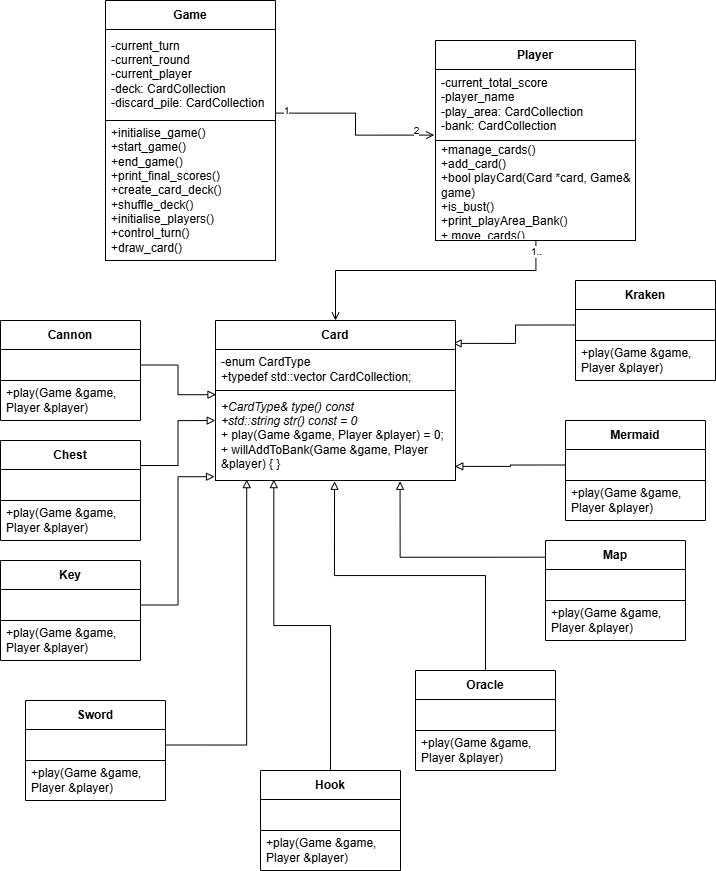

The diagram above was exported from draw.io. Its source (the exported page's mxGraphModel, read from the mxfile embedded in the PNG):
<mxGraphModel dx="1088" dy="1798" grid="1" gridSize="10" guides="1" tooltips="1" connect="1" arrows="1" fold="1" page="1" pageScale="1" pageWidth="850" pageHeight="1100" math="0" shadow="0">
  <root>
    <mxCell id="0" />
    <mxCell id="1" parent="0" />
    <mxCell id="xNX8iV1CyYFa7UAjlmrb-1" edge="1" parent="1" source="GPOkJE0W0Jtzu4KNkn9u-39" style="edgeStyle=orthogonalEdgeStyle;rounded=0;orthogonalLoop=1;jettySize=auto;html=1;exitX=0.5;exitY=0;exitDx=0;exitDy=0;endArrow=none;endFill=0;startArrow=open;startFill=0;entryX=0.502;entryY=1.009;entryDx=0;entryDy=0;entryPerimeter=0;" target="GPOkJE0W0Jtzu4KNkn9u-48">
      <mxGeometry relative="1" as="geometry">
        <Array as="points">
          <mxPoint x="360" y="20" />
          <mxPoint x="560" y="20" />
        </Array>
        <mxPoint x="560" y="20" as="targetPoint" />
      </mxGeometry>
    </mxCell>
    <mxCell id="GPOkJE0W0Jtzu4KNkn9u-24" connectable="0" parent="xNX8iV1CyYFa7UAjlmrb-1" style="edgeLabel;html=1;align=center;verticalAlign=middle;resizable=0;points=[];fontSize=10;" value="1.." vertex="1">
      <mxGeometry relative="1" x="0.7269" as="geometry">
        <mxPoint x="9" y="-20" as="offset" />
      </mxGeometry>
    </mxCell>
    <mxCell id="xNX8iV1CyYFa7UAjlmrb-7" edge="1" parent="1" source="GPOkJE0W0Jtzu4KNkn9u-56" style="edgeStyle=orthogonalEdgeStyle;rounded=0;orthogonalLoop=1;jettySize=auto;html=1;exitX=1;exitY=0.5;exitDx=0;exitDy=0;entryX=0.002;entryY=1.102;entryDx=0;entryDy=0;endArrow=block;endFill=0;entryPerimeter=0;" target="GPOkJE0W0Jtzu4KNkn9u-41">
      <mxGeometry relative="1" as="geometry">
        <mxPoint x="240" y="420.0000000000002" as="sourcePoint" />
      </mxGeometry>
    </mxCell>
    <mxCell id="xNX8iV1CyYFa7UAjlmrb-17" edge="1" parent="1" source="GPOkJE0W0Jtzu4KNkn9u-47" style="edgeStyle=orthogonalEdgeStyle;rounded=0;orthogonalLoop=1;jettySize=auto;html=1;exitX=-0.006;exitY=0.924;exitDx=0;exitDy=0;endArrow=none;endFill=0;startArrow=open;startFill=0;entryX=0.999;entryY=0.919;entryDx=0;entryDy=0;entryPerimeter=0;exitPerimeter=0;" target="GPOkJE0W0Jtzu4KNkn9u-44">
      <mxGeometry relative="1" as="geometry">
        <mxPoint x="335" y="-120" as="targetPoint" />
      </mxGeometry>
    </mxCell>
    <mxCell id="GPOkJE0W0Jtzu4KNkn9u-22" connectable="0" parent="xNX8iV1CyYFa7UAjlmrb-17" style="edgeLabel;html=1;align=center;verticalAlign=middle;resizable=0;points=[];fontSize=10;" value="1" vertex="1">
      <mxGeometry relative="1" x="0.6916" y="-1" as="geometry">
        <mxPoint x="-18" y="-2" as="offset" />
      </mxGeometry>
    </mxCell>
    <mxCell id="GPOkJE0W0Jtzu4KNkn9u-23" connectable="0" parent="xNX8iV1CyYFa7UAjlmrb-17" style="edgeLabel;html=1;align=center;verticalAlign=middle;resizable=0;points=[];fontSize=10;" value="2" vertex="1">
      <mxGeometry relative="1" x="-0.8446" as="geometry">
        <mxPoint x="-5" y="-5" as="offset" />
      </mxGeometry>
    </mxCell>
    <mxCell id="GPOkJE0W0Jtzu4KNkn9u-5" edge="1" parent="1" source="GPOkJE0W0Jtzu4KNkn9u-58" style="edgeStyle=orthogonalEdgeStyle;rounded=0;orthogonalLoop=1;jettySize=auto;html=1;entryX=-0.001;entryY=0.334;entryDx=0;entryDy=0;endArrow=block;endFill=0;entryPerimeter=0;exitX=1;exitY=0.25;exitDx=0;exitDy=0;" target="GPOkJE0W0Jtzu4KNkn9u-42">
      <mxGeometry relative="1" as="geometry">
        <mxPoint x="215" y="275" as="sourcePoint" />
        <mxPoint x="289" y="283" as="targetPoint" />
      </mxGeometry>
    </mxCell>
    <mxCell id="GPOkJE0W0Jtzu4KNkn9u-7" edge="1" parent="1" source="GPOkJE0W0Jtzu4KNkn9u-62" style="edgeStyle=orthogonalEdgeStyle;rounded=0;orthogonalLoop=1;jettySize=auto;html=1;exitX=1;exitY=0.5;exitDx=0;exitDy=0;entryX=-0.004;entryY=0.958;entryDx=0;entryDy=0;endArrow=block;endFill=0;entryPerimeter=0;" target="GPOkJE0W0Jtzu4KNkn9u-42">
      <mxGeometry relative="1" as="geometry">
        <mxPoint x="215" y="340" as="sourcePoint" />
        <mxPoint x="302" y="301" as="targetPoint" />
      </mxGeometry>
    </mxCell>
    <mxCell id="GPOkJE0W0Jtzu4KNkn9u-8" edge="1" parent="1" source="GPOkJE0W0Jtzu4KNkn9u-77" style="edgeStyle=orthogonalEdgeStyle;rounded=0;orthogonalLoop=1;jettySize=auto;html=1;exitX=0;exitY=0.5;exitDx=0;exitDy=0;entryX=0.997;entryY=0.843;entryDx=0;entryDy=0;endArrow=block;endFill=0;entryPerimeter=0;" target="GPOkJE0W0Jtzu4KNkn9u-42">
      <mxGeometry relative="1" as="geometry">
        <mxPoint x="308" y="390" as="sourcePoint" />
        <mxPoint x="320" y="300" as="targetPoint" />
      </mxGeometry>
    </mxCell>
    <mxCell id="GPOkJE0W0Jtzu4KNkn9u-15" edge="1" parent="1" source="GPOkJE0W0Jtzu4KNkn9u-65" style="edgeStyle=orthogonalEdgeStyle;rounded=0;orthogonalLoop=1;jettySize=auto;html=1;entryX=0.13;entryY=0.99;entryDx=0;entryDy=0;endArrow=block;endFill=0;entryPerimeter=0;exitX=1;exitY=0.5;exitDx=0;exitDy=0;" target="GPOkJE0W0Jtzu4KNkn9u-42">
      <mxGeometry relative="1" as="geometry">
        <mxPoint x="335" y="420" as="sourcePoint" />
        <mxPoint x="350" y="300" as="targetPoint" />
      </mxGeometry>
    </mxCell>
    <mxCell id="GPOkJE0W0Jtzu4KNkn9u-17" edge="1" parent="1" source="GPOkJE0W0Jtzu4KNkn9u-67" style="edgeStyle=orthogonalEdgeStyle;rounded=0;orthogonalLoop=1;jettySize=auto;html=1;exitX=0.5;exitY=0;exitDx=0;exitDy=0;entryX=0.243;entryY=0.99;entryDx=0;entryDy=0;endArrow=block;endFill=0;entryPerimeter=0;" target="GPOkJE0W0Jtzu4KNkn9u-42">
      <mxGeometry relative="1" as="geometry">
        <mxPoint x="293" y="430" as="sourcePoint" />
        <mxPoint x="320" y="300" as="targetPoint" />
      </mxGeometry>
    </mxCell>
    <mxCell id="GPOkJE0W0Jtzu4KNkn9u-18" edge="1" parent="1" source="GPOkJE0W0Jtzu4KNkn9u-80" style="edgeStyle=orthogonalEdgeStyle;rounded=0;orthogonalLoop=1;jettySize=auto;html=1;exitX=0;exitY=0.5;exitDx=0;exitDy=0;entryX=0.99;entryY=0.143;entryDx=0;entryDy=0;endArrow=block;endFill=0;entryPerimeter=0;" target="GPOkJE0W0Jtzu4KNkn9u-39">
      <mxGeometry relative="1" as="geometry">
        <mxPoint x="591" y="295.5" as="sourcePoint" />
        <mxPoint x="435" y="224.5" as="targetPoint" />
      </mxGeometry>
    </mxCell>
    <mxCell id="GPOkJE0W0Jtzu4KNkn9u-19" edge="1" parent="1" source="GPOkJE0W0Jtzu4KNkn9u-70" style="edgeStyle=orthogonalEdgeStyle;rounded=0;orthogonalLoop=1;jettySize=auto;html=1;exitX=0.5;exitY=0;exitDx=0;exitDy=0;entryX=0.496;entryY=1.009;entryDx=0;entryDy=0;endArrow=block;endFill=0;entryPerimeter=0;" target="GPOkJE0W0Jtzu4KNkn9u-42">
      <mxGeometry relative="1" as="geometry">
        <mxPoint x="337" y="470" as="sourcePoint" />
        <mxPoint x="337" y="301" as="targetPoint" />
      </mxGeometry>
    </mxCell>
    <mxCell id="GPOkJE0W0Jtzu4KNkn9u-20" edge="1" parent="1" source="GPOkJE0W0Jtzu4KNkn9u-73" style="edgeStyle=orthogonalEdgeStyle;rounded=0;orthogonalLoop=1;jettySize=auto;html=1;exitX=-0.003;exitY=0.167;exitDx=0;exitDy=0;entryX=0.769;entryY=1.009;entryDx=0;entryDy=0;endArrow=block;endFill=0;entryPerimeter=0;exitPerimeter=0;" target="GPOkJE0W0Jtzu4KNkn9u-42">
      <mxGeometry relative="1" as="geometry">
        <mxPoint x="426" y="468" as="sourcePoint" />
        <mxPoint x="359" y="301" as="targetPoint" />
      </mxGeometry>
    </mxCell>
    <mxCell id="GPOkJE0W0Jtzu4KNkn9u-39" parent="1" style="swimlane;fontStyle=1;align=center;verticalAlign=middle;childLayout=stackLayout;horizontal=1;startSize=29;horizontalStack=0;resizeParent=1;resizeParentMax=0;resizeLast=0;collapsible=0;marginBottom=0;html=1;whiteSpace=wrap;" value="Card" vertex="1">
      <mxGeometry height="160" width="240" x="240" y="70" as="geometry" />
    </mxCell>
    <mxCell id="GPOkJE0W0Jtzu4KNkn9u-41" parent="GPOkJE0W0Jtzu4KNkn9u-39" style="text;html=1;strokeColor=none;fillColor=none;align=left;verticalAlign=middle;spacingLeft=4;spacingRight=4;overflow=hidden;rotatable=0;points=[[0,0.5],[1,0.5]];portConstraint=eastwest;whiteSpace=wrap;" value="-enum CardType&lt;div&gt;+&lt;span style=&quot;background-color: transparent; color: light-dark(rgb(0, 0, 0), rgb(255, 255, 255));&quot;&gt;typedef std::vector&lt;/span&gt; CardCollection;&lt;/div&gt;" vertex="1">
      <mxGeometry height="41" width="240" y="29" as="geometry" />
    </mxCell>
    <mxCell id="GPOkJE0W0Jtzu4KNkn9u-42" parent="GPOkJE0W0Jtzu4KNkn9u-39" style="text;html=1;strokeColor=default;fillColor=none;align=left;verticalAlign=middle;spacingLeft=4;spacingRight=4;overflow=hidden;rotatable=0;points=[[0,0.5],[1,0.5]];portConstraint=eastwest;whiteSpace=wrap;" value="&lt;i&gt;+CardType&amp;amp; type() const&lt;/i&gt;&lt;div&gt;&lt;div&gt;&lt;i&gt;+std::string str() const = 0&lt;/i&gt;&lt;/div&gt;&lt;/div&gt;&lt;div&gt;+ play(Game &amp;amp;game, Player &amp;amp;player) = 0;&lt;/div&gt;&lt;div&gt;+ willAddToBank(Game &amp;amp;game, Player &amp;amp;player) { }&lt;/div&gt;" vertex="1">
      <mxGeometry height="90" width="240" y="70" as="geometry" />
    </mxCell>
    <mxCell id="GPOkJE0W0Jtzu4KNkn9u-43" parent="1" style="swimlane;fontStyle=1;align=center;verticalAlign=middle;childLayout=stackLayout;horizontal=1;startSize=29;horizontalStack=0;resizeParent=1;resizeParentMax=0;resizeLast=0;collapsible=0;marginBottom=0;html=1;whiteSpace=wrap;" value="Game" vertex="1">
      <mxGeometry height="260" width="170" x="130" y="-250" as="geometry" />
    </mxCell>
    <mxCell id="GPOkJE0W0Jtzu4KNkn9u-44" parent="GPOkJE0W0Jtzu4KNkn9u-43" style="text;html=1;strokeColor=none;fillColor=none;align=left;verticalAlign=middle;spacingLeft=4;spacingRight=4;overflow=hidden;rotatable=0;points=[[0,0.5],[1,0.5]];portConstraint=eastwest;whiteSpace=wrap;" value="&lt;div&gt;-current_turn&lt;/div&gt;&lt;div&gt;-current_round&lt;/div&gt;&lt;div&gt;-current_player&lt;/div&gt;&lt;div&gt;-deck: CardCollection&lt;/div&gt;&lt;div&gt;-discard_pile: CardCollection&lt;/div&gt;" vertex="1">
      <mxGeometry height="91" width="170" y="29" as="geometry" />
    </mxCell>
    <mxCell id="GPOkJE0W0Jtzu4KNkn9u-45" parent="GPOkJE0W0Jtzu4KNkn9u-43" style="text;html=1;strokeColor=default;fillColor=none;align=left;verticalAlign=middle;spacingLeft=4;spacingRight=4;overflow=hidden;rotatable=0;points=[[0,0.5],[1,0.5]];portConstraint=eastwest;whiteSpace=wrap;" value="&lt;div&gt;+initialise_game()&lt;/div&gt;+start_game()&lt;div&gt;+end_game()&lt;/div&gt;&lt;div&gt;+print_final_scores()&lt;/div&gt;&lt;div&gt;+create_card_deck()&lt;/div&gt;&lt;div&gt;+shuffle_deck()&lt;/div&gt;&lt;div&gt;+initialise_players()&lt;/div&gt;&lt;div&gt;+control_turn()&lt;/div&gt;&lt;div&gt;+draw_card()&lt;/div&gt;" vertex="1">
      <mxGeometry height="140" width="170" y="120" as="geometry" />
    </mxCell>
    <mxCell id="GPOkJE0W0Jtzu4KNkn9u-46" parent="1" style="swimlane;fontStyle=1;align=center;verticalAlign=middle;childLayout=stackLayout;horizontal=1;startSize=29;horizontalStack=0;resizeParent=1;resizeParentMax=0;resizeLast=0;collapsible=0;marginBottom=0;html=1;whiteSpace=wrap;" value="Player" vertex="1">
      <mxGeometry height="200" width="200" x="460" y="-210" as="geometry" />
    </mxCell>
    <mxCell id="GPOkJE0W0Jtzu4KNkn9u-47" parent="GPOkJE0W0Jtzu4KNkn9u-46" style="text;html=1;strokeColor=none;fillColor=none;align=left;verticalAlign=middle;spacingLeft=4;spacingRight=4;overflow=hidden;rotatable=0;points=[[0,0.5],[1,0.5]];portConstraint=eastwest;whiteSpace=wrap;" value="-current_total_score&lt;div&gt;-player_name&lt;/div&gt;&lt;div&gt;-play_area:&amp;nbsp;&lt;span style=&quot;background-color: transparent; color: light-dark(rgb(0, 0, 0), rgb(255, 255, 255));&quot;&gt;CardCollection&lt;/span&gt;&lt;/div&gt;&lt;div&gt;-bank: CardCollection&lt;/div&gt;" vertex="1">
      <mxGeometry height="71" width="200" y="29" as="geometry" />
    </mxCell>
    <mxCell id="GPOkJE0W0Jtzu4KNkn9u-48" parent="GPOkJE0W0Jtzu4KNkn9u-46" style="text;html=1;strokeColor=default;fillColor=none;align=left;verticalAlign=middle;spacingLeft=4;spacingRight=4;overflow=hidden;rotatable=0;points=[[0,0.5],[1,0.5]];portConstraint=eastwest;whiteSpace=wrap;" value="&lt;div&gt;+manage_cards()&lt;/div&gt;&lt;div&gt;+add_card()&lt;/div&gt;+bool playCard(Card *card, Game&amp;amp; game)&lt;div&gt;+is_bust()&lt;/div&gt;&lt;div&gt;+print_playArea_Bank()&lt;/div&gt;&lt;div&gt;+ move_cards()&lt;/div&gt;" vertex="1">
      <mxGeometry height="100" width="200" y="100" as="geometry" />
    </mxCell>
    <mxCell id="GPOkJE0W0Jtzu4KNkn9u-55" parent="1" style="swimlane;fontStyle=1;align=center;verticalAlign=middle;childLayout=stackLayout;horizontal=1;startSize=29;horizontalStack=0;resizeParent=1;resizeParentMax=0;resizeLast=0;collapsible=0;marginBottom=0;html=1;whiteSpace=wrap;" value="Cannon" vertex="1">
      <mxGeometry height="100" width="140" x="25" y="70" as="geometry" />
    </mxCell>
    <mxCell id="GPOkJE0W0Jtzu4KNkn9u-56" parent="GPOkJE0W0Jtzu4KNkn9u-55" style="text;html=1;strokeColor=default;fillColor=none;align=left;verticalAlign=middle;spacingLeft=4;spacingRight=4;overflow=hidden;rotatable=0;points=[[0,0.5],[1,0.5]];portConstraint=eastwest;whiteSpace=wrap;" value="" vertex="1">
      <mxGeometry height="31" width="140" y="29" as="geometry" />
    </mxCell>
    <mxCell id="GPOkJE0W0Jtzu4KNkn9u-57" parent="GPOkJE0W0Jtzu4KNkn9u-55" style="text;html=1;strokeColor=none;fillColor=none;align=left;verticalAlign=middle;spacingLeft=4;spacingRight=4;overflow=hidden;rotatable=0;points=[[0,0.5],[1,0.5]];portConstraint=eastwest;whiteSpace=wrap;" value="&lt;span style=&quot;text-align: center;&quot;&gt;+play(Game &amp;amp;game, Player &amp;amp;player)&amp;nbsp;&lt;/span&gt;" vertex="1">
      <mxGeometry height="40" width="140" y="60" as="geometry" />
    </mxCell>
    <mxCell id="GPOkJE0W0Jtzu4KNkn9u-58" parent="1" style="swimlane;fontStyle=1;align=center;verticalAlign=middle;childLayout=stackLayout;horizontal=1;startSize=29;horizontalStack=0;resizeParent=1;resizeParentMax=0;resizeLast=0;collapsible=0;marginBottom=0;html=1;whiteSpace=wrap;" value="Chest" vertex="1">
      <mxGeometry height="100" width="140" x="25" y="190" as="geometry" />
    </mxCell>
    <mxCell id="GPOkJE0W0Jtzu4KNkn9u-59" parent="GPOkJE0W0Jtzu4KNkn9u-58" style="text;html=1;strokeColor=default;fillColor=none;align=left;verticalAlign=middle;spacingLeft=4;spacingRight=4;overflow=hidden;rotatable=0;points=[[0,0.5],[1,0.5]];portConstraint=eastwest;whiteSpace=wrap;" value="" vertex="1">
      <mxGeometry height="31" width="140" y="29" as="geometry" />
    </mxCell>
    <mxCell id="GPOkJE0W0Jtzu4KNkn9u-60" parent="GPOkJE0W0Jtzu4KNkn9u-58" style="text;html=1;strokeColor=none;fillColor=none;align=left;verticalAlign=middle;spacingLeft=4;spacingRight=4;overflow=hidden;rotatable=0;points=[[0,0.5],[1,0.5]];portConstraint=eastwest;whiteSpace=wrap;" value="&lt;span style=&quot;text-align: center;&quot;&gt;+play(Game &amp;amp;game, Player &amp;amp;player)&amp;nbsp;&lt;/span&gt;" vertex="1">
      <mxGeometry height="40" width="140" y="60" as="geometry" />
    </mxCell>
    <mxCell id="GPOkJE0W0Jtzu4KNkn9u-61" parent="1" style="swimlane;fontStyle=1;align=center;verticalAlign=middle;childLayout=stackLayout;horizontal=1;startSize=29;horizontalStack=0;resizeParent=1;resizeParentMax=0;resizeLast=0;collapsible=0;marginBottom=0;html=1;whiteSpace=wrap;" value="Key" vertex="1">
      <mxGeometry height="100" width="140" x="25" y="310" as="geometry" />
    </mxCell>
    <mxCell id="GPOkJE0W0Jtzu4KNkn9u-62" parent="GPOkJE0W0Jtzu4KNkn9u-61" style="text;html=1;strokeColor=default;fillColor=none;align=left;verticalAlign=middle;spacingLeft=4;spacingRight=4;overflow=hidden;rotatable=0;points=[[0,0.5],[1,0.5]];portConstraint=eastwest;whiteSpace=wrap;" value="" vertex="1">
      <mxGeometry height="31" width="140" y="29" as="geometry" />
    </mxCell>
    <mxCell id="GPOkJE0W0Jtzu4KNkn9u-63" parent="GPOkJE0W0Jtzu4KNkn9u-61" style="text;html=1;strokeColor=none;fillColor=none;align=left;verticalAlign=middle;spacingLeft=4;spacingRight=4;overflow=hidden;rotatable=0;points=[[0,0.5],[1,0.5]];portConstraint=eastwest;whiteSpace=wrap;" value="&lt;span style=&quot;text-align: center;&quot;&gt;+play(Game &amp;amp;game, Player &amp;amp;player)&amp;nbsp;&lt;/span&gt;" vertex="1">
      <mxGeometry height="40" width="140" y="60" as="geometry" />
    </mxCell>
    <mxCell id="GPOkJE0W0Jtzu4KNkn9u-64" parent="1" style="swimlane;fontStyle=1;align=center;verticalAlign=middle;childLayout=stackLayout;horizontal=1;startSize=29;horizontalStack=0;resizeParent=1;resizeParentMax=0;resizeLast=0;collapsible=0;marginBottom=0;html=1;whiteSpace=wrap;" value="Sword" vertex="1">
      <mxGeometry height="100" width="140" x="50" y="450" as="geometry" />
    </mxCell>
    <mxCell id="GPOkJE0W0Jtzu4KNkn9u-65" parent="GPOkJE0W0Jtzu4KNkn9u-64" style="text;html=1;strokeColor=default;fillColor=none;align=left;verticalAlign=middle;spacingLeft=4;spacingRight=4;overflow=hidden;rotatable=0;points=[[0,0.5],[1,0.5]];portConstraint=eastwest;whiteSpace=wrap;" value="" vertex="1">
      <mxGeometry height="31" width="140" y="29" as="geometry" />
    </mxCell>
    <mxCell id="GPOkJE0W0Jtzu4KNkn9u-66" parent="GPOkJE0W0Jtzu4KNkn9u-64" style="text;html=1;strokeColor=none;fillColor=none;align=left;verticalAlign=middle;spacingLeft=4;spacingRight=4;overflow=hidden;rotatable=0;points=[[0,0.5],[1,0.5]];portConstraint=eastwest;whiteSpace=wrap;" value="&lt;span style=&quot;text-align: center;&quot;&gt;+play(Game &amp;amp;game, Player &amp;amp;player)&amp;nbsp;&lt;/span&gt;" vertex="1">
      <mxGeometry height="40" width="140" y="60" as="geometry" />
    </mxCell>
    <mxCell id="GPOkJE0W0Jtzu4KNkn9u-67" parent="1" style="swimlane;fontStyle=1;align=center;verticalAlign=middle;childLayout=stackLayout;horizontal=1;startSize=29;horizontalStack=0;resizeParent=1;resizeParentMax=0;resizeLast=0;collapsible=0;marginBottom=0;html=1;whiteSpace=wrap;" value="Hook" vertex="1">
      <mxGeometry height="100" width="140" x="285" y="520" as="geometry" />
    </mxCell>
    <mxCell id="GPOkJE0W0Jtzu4KNkn9u-68" parent="GPOkJE0W0Jtzu4KNkn9u-67" style="text;html=1;strokeColor=default;fillColor=none;align=left;verticalAlign=middle;spacingLeft=4;spacingRight=4;overflow=hidden;rotatable=0;points=[[0,0.5],[1,0.5]];portConstraint=eastwest;whiteSpace=wrap;" value="" vertex="1">
      <mxGeometry height="31" width="140" y="29" as="geometry" />
    </mxCell>
    <mxCell id="GPOkJE0W0Jtzu4KNkn9u-69" parent="GPOkJE0W0Jtzu4KNkn9u-67" style="text;html=1;strokeColor=none;fillColor=none;align=left;verticalAlign=middle;spacingLeft=4;spacingRight=4;overflow=hidden;rotatable=0;points=[[0,0.5],[1,0.5]];portConstraint=eastwest;whiteSpace=wrap;" value="&lt;span style=&quot;text-align: center;&quot;&gt;+play(Game &amp;amp;game, Player &amp;amp;player)&amp;nbsp;&lt;/span&gt;" vertex="1">
      <mxGeometry height="40" width="140" y="60" as="geometry" />
    </mxCell>
    <mxCell id="GPOkJE0W0Jtzu4KNkn9u-70" parent="1" style="swimlane;fontStyle=1;align=center;verticalAlign=middle;childLayout=stackLayout;horizontal=1;startSize=29;horizontalStack=0;resizeParent=1;resizeParentMax=0;resizeLast=0;collapsible=0;marginBottom=0;html=1;whiteSpace=wrap;" value="Oracle" vertex="1">
      <mxGeometry height="100" width="140" x="440" y="420" as="geometry" />
    </mxCell>
    <mxCell id="GPOkJE0W0Jtzu4KNkn9u-71" parent="GPOkJE0W0Jtzu4KNkn9u-70" style="text;html=1;strokeColor=default;fillColor=none;align=left;verticalAlign=middle;spacingLeft=4;spacingRight=4;overflow=hidden;rotatable=0;points=[[0,0.5],[1,0.5]];portConstraint=eastwest;whiteSpace=wrap;" value="" vertex="1">
      <mxGeometry height="31" width="140" y="29" as="geometry" />
    </mxCell>
    <mxCell id="GPOkJE0W0Jtzu4KNkn9u-72" parent="GPOkJE0W0Jtzu4KNkn9u-70" style="text;html=1;strokeColor=none;fillColor=none;align=left;verticalAlign=middle;spacingLeft=4;spacingRight=4;overflow=hidden;rotatable=0;points=[[0,0.5],[1,0.5]];portConstraint=eastwest;whiteSpace=wrap;" value="&lt;span style=&quot;text-align: center;&quot;&gt;+play(Game &amp;amp;game, Player &amp;amp;player)&amp;nbsp;&lt;/span&gt;" vertex="1">
      <mxGeometry height="40" width="140" y="60" as="geometry" />
    </mxCell>
    <mxCell id="GPOkJE0W0Jtzu4KNkn9u-73" parent="1" style="swimlane;fontStyle=1;align=center;verticalAlign=middle;childLayout=stackLayout;horizontal=1;startSize=29;horizontalStack=0;resizeParent=1;resizeParentMax=0;resizeLast=0;collapsible=0;marginBottom=0;html=1;whiteSpace=wrap;" value="Map" vertex="1">
      <mxGeometry height="100" width="140" x="570" y="290" as="geometry" />
    </mxCell>
    <mxCell id="GPOkJE0W0Jtzu4KNkn9u-74" parent="GPOkJE0W0Jtzu4KNkn9u-73" style="text;html=1;strokeColor=default;fillColor=none;align=left;verticalAlign=middle;spacingLeft=4;spacingRight=4;overflow=hidden;rotatable=0;points=[[0,0.5],[1,0.5]];portConstraint=eastwest;whiteSpace=wrap;" value="" vertex="1">
      <mxGeometry height="31" width="140" y="29" as="geometry" />
    </mxCell>
    <mxCell id="GPOkJE0W0Jtzu4KNkn9u-75" parent="GPOkJE0W0Jtzu4KNkn9u-73" style="text;html=1;strokeColor=none;fillColor=none;align=left;verticalAlign=middle;spacingLeft=4;spacingRight=4;overflow=hidden;rotatable=0;points=[[0,0.5],[1,0.5]];portConstraint=eastwest;whiteSpace=wrap;" value="&lt;span style=&quot;text-align: center;&quot;&gt;+play(Game &amp;amp;game, Player &amp;amp;player)&amp;nbsp;&lt;/span&gt;" vertex="1">
      <mxGeometry height="40" width="140" y="60" as="geometry" />
    </mxCell>
    <mxCell id="GPOkJE0W0Jtzu4KNkn9u-76" parent="1" style="swimlane;fontStyle=1;align=center;verticalAlign=middle;childLayout=stackLayout;horizontal=1;startSize=29;horizontalStack=0;resizeParent=1;resizeParentMax=0;resizeLast=0;collapsible=0;marginBottom=0;html=1;whiteSpace=wrap;" value="Mermaid" vertex="1">
      <mxGeometry height="100" width="140" x="590" y="170" as="geometry" />
    </mxCell>
    <mxCell id="GPOkJE0W0Jtzu4KNkn9u-77" parent="GPOkJE0W0Jtzu4KNkn9u-76" style="text;html=1;strokeColor=default;fillColor=none;align=left;verticalAlign=middle;spacingLeft=4;spacingRight=4;overflow=hidden;rotatable=0;points=[[0,0.5],[1,0.5]];portConstraint=eastwest;whiteSpace=wrap;" value="" vertex="1">
      <mxGeometry height="31" width="140" y="29" as="geometry" />
    </mxCell>
    <mxCell id="GPOkJE0W0Jtzu4KNkn9u-78" parent="GPOkJE0W0Jtzu4KNkn9u-76" style="text;html=1;strokeColor=none;fillColor=none;align=left;verticalAlign=middle;spacingLeft=4;spacingRight=4;overflow=hidden;rotatable=0;points=[[0,0.5],[1,0.5]];portConstraint=eastwest;whiteSpace=wrap;" value="&lt;span style=&quot;text-align: center;&quot;&gt;+play(Game &amp;amp;game, Player &amp;amp;player)&amp;nbsp;&lt;/span&gt;" vertex="1">
      <mxGeometry height="40" width="140" y="60" as="geometry" />
    </mxCell>
    <mxCell id="GPOkJE0W0Jtzu4KNkn9u-79" parent="1" style="swimlane;fontStyle=1;align=center;verticalAlign=middle;childLayout=stackLayout;horizontal=1;startSize=29;horizontalStack=0;resizeParent=1;resizeParentMax=0;resizeLast=0;collapsible=0;marginBottom=0;html=1;whiteSpace=wrap;" value="Kraken" vertex="1">
      <mxGeometry height="100" width="140" x="600" y="30" as="geometry" />
    </mxCell>
    <mxCell id="GPOkJE0W0Jtzu4KNkn9u-80" parent="GPOkJE0W0Jtzu4KNkn9u-79" style="text;html=1;strokeColor=default;fillColor=none;align=left;verticalAlign=middle;spacingLeft=4;spacingRight=4;overflow=hidden;rotatable=0;points=[[0,0.5],[1,0.5]];portConstraint=eastwest;whiteSpace=wrap;" value="" vertex="1">
      <mxGeometry height="31" width="140" y="29" as="geometry" />
    </mxCell>
    <mxCell id="GPOkJE0W0Jtzu4KNkn9u-81" parent="GPOkJE0W0Jtzu4KNkn9u-79" style="text;html=1;strokeColor=none;fillColor=none;align=left;verticalAlign=middle;spacingLeft=4;spacingRight=4;overflow=hidden;rotatable=0;points=[[0,0.5],[1,0.5]];portConstraint=eastwest;whiteSpace=wrap;" value="&lt;span style=&quot;text-align: center;&quot;&gt;+play(Game &amp;amp;game, Player &amp;amp;player)&amp;nbsp;&lt;/span&gt;" vertex="1">
      <mxGeometry height="40" width="140" y="60" as="geometry" />
    </mxCell>
  </root>
</mxGraphModel>